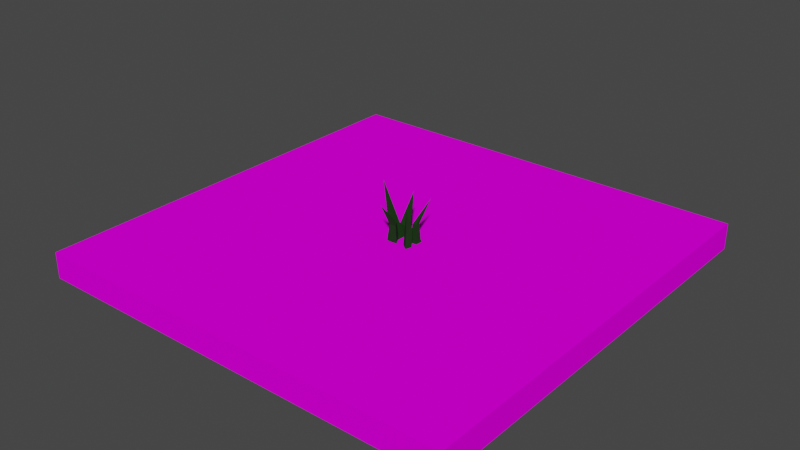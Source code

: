 # Source: CaseGraphHerbe2.blend  (saved by Blender 2.90.8; exported with 4.5.12 LTS)
import bpy
from mathutils import Matrix  # noqa: F401  (used for matrix-valued properties, if any)

bpy.ops.wm.read_factory_settings(use_empty=True)
scene = bpy.context.scene
scene.name = 'Scene'

# ---- collections
col_collection = bpy.data.collections.new('Collection'); scene.collection.children.link(col_collection)

# ---- images (referenced by path relative to the original .blend; pixels are not part of the script)
import os
ASSET_DIR = os.environ.get("B2B_ASSET_DIR", "")  # directory of the original .blend (textures are referenced by path, not embedded)
HERE = os.path.dirname(os.path.abspath(__file__))  # packed textures are extracted next to this script under _unpacked/

def load_image(name, relpath, width, height, colorspace="sRGB"):
    """Load a texture the original file referenced (path relative to the .blend, or extracted next to this script)."""
    p = next((c for c in (os.path.join(HERE, relpath), os.path.join(ASSET_DIR, relpath)) if relpath and os.path.exists(c)), "")
    if p:
        img = bpy.data.images.load(p, check_existing=True)
        img.name = name
    else:  # same state as the original file: an image datablock whose file is absent (Cycles renders it pink)
        img = bpy.data.images.new(name, width, height)
        img.source = "FILE"
        img.filepath = "//" + (relpath or name)
    img.colorspace_settings.name = colorspace
    return img
img_herberenderfinal_base_color = load_image('herbeRenderFinal Base Color', 'herbeRenderFinal Base Color.png', 1024, 1024, 'sRGB')

# ---- materials (node trees are filled in below, after node groups)
mat_herberenderfinal = bpy.data.materials.new('herbeRenderFinal')
mat_herberenderfinal.use_transparent_shadow = False
mat_herbemodelematerial = bpy.data.materials.new('HerbeModeleMaterial')
mat_herbemodelematerial.use_transparent_shadow = False

# ---- material node trees
mat_herberenderfinal.use_nodes = True; mat_herberenderfinal.node_tree.nodes.clear()
_N = mat_herberenderfinal.node_tree.nodes; _L = mat_herberenderfinal.node_tree.links
n0 = _N.new('ShaderNodeBsdfPrincipled'); n0.name = 'Principled BSDF'; n0.location = (10, 300)
n0.distribution = 'GGX'
n0.subsurface_method = 'BURLEY'
n0.inputs[2].default_value = 0.7319
n0.inputs[3].default_value = 1.45
n0.inputs[13].default_value = 0.0
n0.inputs[27].default_value = (0.0, 0.0, 0.0, 1.0)
n0.inputs[28].default_value = 1.0
n1 = _N.new('ShaderNodeOutputMaterial'); n1.name = 'Material Output'; n1.location = (300, 300)
n2 = _N.new('ShaderNodeTexImage'); n2.name = 'Image Texture'; n2.location = (-280, 280)
n2.image = img_herberenderfinal_base_color
_L.new(n0.outputs[0], n1.inputs[0])
_L.new(n2.outputs[0], n0.inputs[0])
n1.is_active_output = True
mat_herbemodelematerial.use_nodes = True; mat_herbemodelematerial.node_tree.nodes.clear()
_N = mat_herbemodelematerial.node_tree.nodes; _L = mat_herbemodelematerial.node_tree.links
n0 = _N.new('ShaderNodeBsdfPrincipled'); n0.name = 'Principled BSDF'; n0.location = (10, 300)
n0.distribution = 'GGX'
n0.subsurface_method = 'BURLEY'
n0.inputs[0].default_value = (0.003524, 0.03522, 0.0, 1.0)
n0.inputs[2].default_value = 0.9203
n0.inputs[3].default_value = 1.45
n0.inputs[13].default_value = 0.3261
n0.inputs[27].default_value = (0.0, 0.0, 0.0, 1.0)
n0.inputs[28].default_value = 1.0
n1 = _N.new('ShaderNodeOutputMaterial'); n1.name = 'Material Output'; n1.location = (300, 300)
_L.new(n0.outputs[0], n1.inputs[0])
n1.is_active_output = True

# ---- world
world_world = bpy.data.worlds.new('World'); scene.world = world_world
world_world.use_nodes = True; world_world.node_tree.nodes.clear()
_N = world_world.node_tree.nodes; _L = world_world.node_tree.links
n0 = _N.new('ShaderNodeOutputWorld'); n0.name = 'World Output'; n0.location = (300, 300)
n1 = _N.new('ShaderNodeBackground'); n1.name = 'Background'; n1.location = (10, 300)
n1.inputs[0].default_value = (0.05088, 0.05088, 0.05088, 1.0)
_L.new(n1.outputs[0], n0.inputs[0])
n0.is_active_output = True
world_world.color = (0.05088, 0.05088, 0.05088)
world_world.use_sun_shadow = False
world_world.sun_shadow_jitter_overblur = 0.0

# ---- meshes
me_cube_001 = bpy.data.meshes.new('Cube.001')
me_cube_001.from_pydata([(-1.766, -1.766, -0.002025), (-1.766, -1.766, -0.2157), (-1.766, 1.766, -0.002025), (-1.766, 1.766, -0.2157), (1.766, -1.766, -0.002025), (1.766, -1.766, -0.2157), (1.766, 1.766, -0.002025), (1.766, 1.766, -0.2157)], [], [(0, 1, 3, 2), (2, 3, 7, 6), (6, 7, 5, 4), (4, 5, 1, 0), (2, 6, 4, 0), (7, 3, 1, 5)])
_uv = me_cube_001.uv_layers.new(name='UVMap')
_uv.uv.foreach_set('vector', [0.8051, 1.688e-08, 0.8538, 0.0, 0.8538, 0.5, 0.8051, 0.5, 0.9513, 0.0, 1.0, 0.0, 1.0, 0.5, 0.9513, 0.5, 0.9026, 0.0, 0.9513, 0.0, 0.9513, 0.5, 0.9026, 0.5, 0.8538, 1.688e-08, 0.9026, 0.0, 0.9026, 0.5, 0.8538, 0.5, 1.631e-07, 1.0, 0.0, 0.5, 0.8051, 0.5, 0.8051, 1.0, 0.8051, 0.0, 0.8051, 0.5, 1.631e-07, 0.5, 0.0, 1.013e-07])
me_cube_001.materials.append(mat_herberenderfinal)
me_cube_001.use_remesh_fix_poles = True
me_cube_001.use_remesh_preserve_attributes = False
me_cube_001.use_mirror_vertex_groups = False
me_cube_001.update()
me_cylinder = bpy.data.meshes.new('Cylinder')
me_cylinder.from_pydata([(0.0, -0.2123, -1.0), (-0.02752, 0.3436, 5.428), (0.866, -1.712, -1.0), (-0.866, -1.712, -1.0), (9.23e-09, -0.09965, 0.2679), (0.943, -1.623, 0.6111), (-0.9841, -1.623, 0.6111)], [], [(4, 1, 5), (5, 1, 6), (6, 1, 4), (0, 2, 3), (3, 6, 4, 0), (2, 5, 6, 3), (0, 4, 5, 2)])
_uv = me_cylinder.uv_layers.new(name='UVMap')
_uv.uv.foreach_set('vector', [1.0, 0.6249, 0.6667, 1.0, 0.6667, 0.6249, 0.6667, 0.6249, 0.3333, 1.0, 0.3333, 0.6249, 0.3333, 0.6249, -5.96e-08, 1.0, -5.96e-08, 0.6249, 0.75, 0.49, 0.9578, 0.13, 0.5422, 0.13, 0.3333, 0.5, 0.3333, 0.6249, -5.96e-08, 0.6249, -5.96e-08, 0.5, 0.6667, 0.5, 0.6667, 0.6249, 0.3333, 0.6249, 0.3333, 0.5, 1.0, 0.5, 1.0, 0.6249, 0.6667, 0.6249, 0.6667, 0.5])
me_cylinder.materials.append(mat_herbemodelematerial)
me_cylinder.use_remesh_fix_poles = True
me_cylinder.use_remesh_preserve_attributes = False
me_cylinder.use_mirror_vertex_groups = False
me_cylinder.update()
me_cylinder_001 = bpy.data.meshes.new('Cylinder.001')
me_cylinder_001.from_pydata([(0.0, 1.0, -1.0), (-1.539, -1.104, 4.526), (0.866, -0.5, -1.0), (-0.866, -0.5, -1.0), (-1.199e-08, 0.648, 1.595), (0.5612, -0.324, 1.595), (-0.5612, -0.324, 1.595)], [], [(4, 1, 5), (5, 1, 6), (6, 1, 4), (0, 2, 3), (3, 6, 4, 0), (2, 5, 6, 3), (0, 4, 5, 2)])
_uv = me_cylinder_001.uv_layers.new(name='UVMap')
_uv.uv.foreach_set('vector', [1.0, 0.7546, 0.6667, 1.0, 0.6667, 0.7546, 0.6667, 0.7546, 0.3333, 1.0, 0.3333, 0.7546, 0.3333, 0.7546, -5.96e-08, 1.0, -5.96e-08, 0.7546, 0.75, 0.49, 0.9578, 0.13, 0.5422, 0.13, 0.3333, 0.5, 0.3333, 0.7546, -5.96e-08, 0.7546, -5.96e-08, 0.5, 0.6667, 0.5, 0.6667, 0.7546, 0.3333, 0.7546, 0.3333, 0.5, 1.0, 0.5, 1.0, 0.7546, 0.6667, 0.7546, 0.6667, 0.5])
me_cylinder_001.materials.append(mat_herbemodelematerial)
me_cylinder_001.use_remesh_fix_poles = True
me_cylinder_001.use_remesh_preserve_attributes = False
me_cylinder_001.use_mirror_vertex_groups = False
me_cylinder_001.update()
me_cylinder_002 = bpy.data.meshes.new('Cylinder.002')
me_cylinder_002.from_pydata([(-0.2424, 0.7169, -0.9953), (-0.4968, -0.2458, 4.622), (0.194, -0.6341, -1.0), (-0.866, -0.5, -1.0), (-1.199e-08, 0.648, 1.595), (0.5612, -0.324, 1.595), (-0.5612, -0.324, 1.595)], [], [(4, 1, 5), (5, 1, 6), (6, 1, 4), (0, 2, 3), (3, 6, 4, 0), (2, 5, 6, 3), (0, 4, 5, 2)])
_uv = me_cylinder_002.uv_layers.new(name='UVMap')
_uv.uv.foreach_set('vector', [1.0, 0.7546, 0.6667, 1.0, 0.6667, 0.7546, 0.6667, 0.7546, 0.3333, 1.0, 0.3333, 0.7546, 0.3333, 0.7546, -5.96e-08, 1.0, -5.96e-08, 0.7546, 0.75, 0.49, 0.9578, 0.13, 0.5422, 0.13, 0.3333, 0.5, 0.3333, 0.7546, -5.96e-08, 0.7546, -5.96e-08, 0.5, 0.6667, 0.5, 0.6667, 0.7546, 0.3333, 0.7546, 0.3333, 0.5, 1.0, 0.5, 1.0, 0.7546, 0.6667, 0.7546, 0.6667, 0.5])
me_cylinder_002.materials.append(mat_herbemodelematerial)
me_cylinder_002.use_remesh_fix_poles = True
me_cylinder_002.use_remesh_preserve_attributes = False
me_cylinder_002.use_mirror_vertex_groups = False
me_cylinder_002.update()
me_cube_003 = bpy.data.meshes.new('Cube.003')
me_cube_003.from_pydata([(-2.141, -2.138, -3.128), (1.123, 3.23, 8.519), (-2.141, 1.957, -3.128), (1.955, -2.138, -3.128), (1.955, 1.957, -3.128), (-0.4846, -1.078, 0.4071), (-0.3035, -0.7995, 3.942), (-0.8022, 0.6191, 3.942), (-1.08, 0.8972, 0.4071), (0.6673, 0.1618, 3.942), (0.8945, 0.3264, 0.4071), (0.6164, -0.7995, 3.942), (0.8945, -1.078, 0.4071)], [], [(6, 1, 7), (7, 1, 9), (9, 1, 11), (11, 1, 6), (2, 4, 3, 0), (3, 12, 5, 0), (12, 11, 6, 5), (4, 10, 12, 3), (10, 9, 11, 12), (2, 8, 10, 4), (8, 7, 9, 10), (0, 5, 8, 2), (5, 6, 7, 8)])
_uv = me_cube_003.uv_layers.new(name='UVMap')
_uv.uv.foreach_set('vector', [0.5417, 0.0, 0.625, 0.25, 0.5417, 0.25, 0.5417, 0.25, 0.625, 0.5, 0.5417, 0.5, 0.5417, 0.5, 0.625, 0.75, 0.5417, 0.75, 0.5417, 0.75, 0.625, 1.0, 0.5417, 1.0, 0.125, 0.5, 0.375, 0.5, 0.375, 0.75, 0.125, 0.75, 0.375, 0.75, 0.4583, 0.75, 0.4583, 1.0, 0.375, 1.0, 0.4583, 0.75, 0.5417, 0.75, 0.5417, 1.0, 0.4583, 1.0, 0.375, 0.5, 0.4583, 0.5, 0.4583, 0.75, 0.375, 0.75, 0.4583, 0.5, 0.5417, 0.5, 0.5417, 0.75, 0.4583, 0.75, 0.375, 0.25, 0.4583, 0.25, 0.4583, 0.5, 0.375, 0.5, 0.4583, 0.25, 0.5417, 0.25, 0.5417, 0.5, 0.4583, 0.5, 0.375, 0.0, 0.4583, 0.0, 0.4583, 0.25, 0.375, 0.25, 0.4583, 0.0, 0.5417, 0.0, 0.5417, 0.25, 0.4583, 0.25])
me_cube_003.materials.append(mat_herbemodelematerial)
me_cube_003.use_remesh_fix_poles = True
me_cube_003.use_remesh_preserve_attributes = False
me_cube_003.use_mirror_vertex_groups = False
me_cube_003.update()
me_cube_004 = bpy.data.meshes.new('Cube.004')
me_cube_004.from_pydata([(7.266, 0.0, -15.53), (-0.04621, -1.698, 2.481), (-0.04621, 1.698, 2.481), (3.35, -1.698, 2.481), (3.35, 1.698, 2.481)], [], [(0, 1, 2), (0, 2, 4), (0, 4, 3), (0, 3, 1), (4, 2, 1, 3)])
_uv = me_cube_004.uv_layers.new(name='UVMap')
_uv.uv.foreach_set('vector', [0.375, 0.0, 0.625, 0.0, 0.625, 0.25, 0.375, 0.25, 0.625, 0.25, 0.625, 0.5, 0.375, 0.5, 0.625, 0.5, 0.625, 0.75, 0.375, 0.75, 0.625, 0.75, 0.625, 1.0, 0.625, 0.5, 0.875, 0.5, 0.875, 0.75, 0.625, 0.75])
me_cube_004.materials.append(mat_herbemodelematerial)
me_cube_004.use_remesh_fix_poles = True
me_cube_004.use_remesh_preserve_attributes = False
me_cube_004.use_mirror_vertex_groups = False
me_cube_004.update()

# ---- objects
ob_cube = bpy.data.objects.new('Cube', me_cube_001)
ob_cylinder = bpy.data.objects.new('Cylinder', me_cylinder)
ob_cylinder_001 = bpy.data.objects.new('Cylinder.001', me_cylinder_001)
ob_cylinder_002 = bpy.data.objects.new('Cylinder.002', me_cylinder_002)
ob_cube_001 = bpy.data.objects.new('Cube.001', me_cube_003)
ob_cube_002 = bpy.data.objects.new('Cube.002', me_cube_004)

# ---- transforms, parenting, visibility, modifiers, constraints
ob_cube.location = (0.0001923, 3.224e-05, -0.007146)
ob_cube.scale = (1.672, 1.672, 1.672)
ob_cube.lineart.crease_threshold = 0.0
ob_cylinder.location = (0.0001923, 0.2404, 0.07093)
ob_cylinder.scale = (0.08525, 0.08525, 0.08525)
ob_cylinder.lineart.crease_threshold = 0.0
ob_cylinder_001.location = (0.0001923, -0.1146, 0.08426)
ob_cylinder_001.scale = (0.08764, 0.08764, 0.08764)
ob_cylinder_001.lineart.crease_threshold = 0.0
ob_cylinder_002.location = (0.2191, -0.1146, 0.08426)
ob_cylinder_002.rotation_euler = (0.0, -0.0, 1.374)
ob_cylinder_002.scale = (0.08764, 0.08764, 0.08764)
ob_cylinder_002.lineart.crease_threshold = 0.0
ob_cube_001.location = (0.208, 0.06199, -0.00191)
ob_cube_001.scale = (0.06162, 0.06162, 0.06162)
ob_cube_001.lineart.crease_threshold = 0.0
ob_cube_002.location = (0.06108, 0.00876, -0.001937)
ob_cube_002.scale = (-0.04531, -0.04531, -0.04531)
ob_cube_002.lineart.crease_threshold = 0.0

# ---- collection membership
col_collection.objects.link(ob_cube)
col_collection.objects.link(ob_cylinder)
col_collection.objects.link(ob_cylinder_001)
col_collection.objects.link(ob_cylinder_002)
col_collection.objects.link(ob_cube_001)
col_collection.objects.link(ob_cube_002)

# ---- scene / render settings (as saved in the file)
scene.frame_start = 1; scene.frame_end = 250; scene.frame_set(1)
scene.render.engine = 'BLENDER_EEVEE_NEXT'
scene.cycles.use_denoising = False
scene.cycles.samples = 128
scene.cycles.sampling_pattern = 'TABULATED_SOBOL'
scene.cycles.use_adaptive_sampling = False
scene.cycles.use_light_tree = False
scene.view_settings.view_transform = 'Filmic'
bpy.context.view_layer.update()

# ---- added for rendering (the .blend has no active camera and no usable light): camera, sun
cam_auto = bpy.data.cameras.new('AutoCamera')
cam_auto.lens = 50.0
cam_auto.sensor_width = 36.0
cam_auto.clip_end = 1000.0
ob_auto_camera = bpy.data.objects.new('AutoCamera', cam_auto)
scene.collection.objects.link(ob_auto_camera)
ob_auto_camera.location = (7.78773, -9.34502, 6.39699)
ob_auto_camera.rotation_euler = (1.09748, -7.21219e-08, 0.694738)
scene.camera = ob_auto_camera
light_auto_sun = bpy.data.lights.new('AutoSun', 'SUN')
light_auto_sun.energy = 3.0
light_auto_sun.angle = 0.0523599
ob_auto_sun = bpy.data.objects.new('AutoSun', light_auto_sun)
scene.collection.objects.link(ob_auto_sun)
ob_auto_sun.rotation_euler = (0.872665, 0.174533, 0.523599)
bpy.context.view_layer.update()
